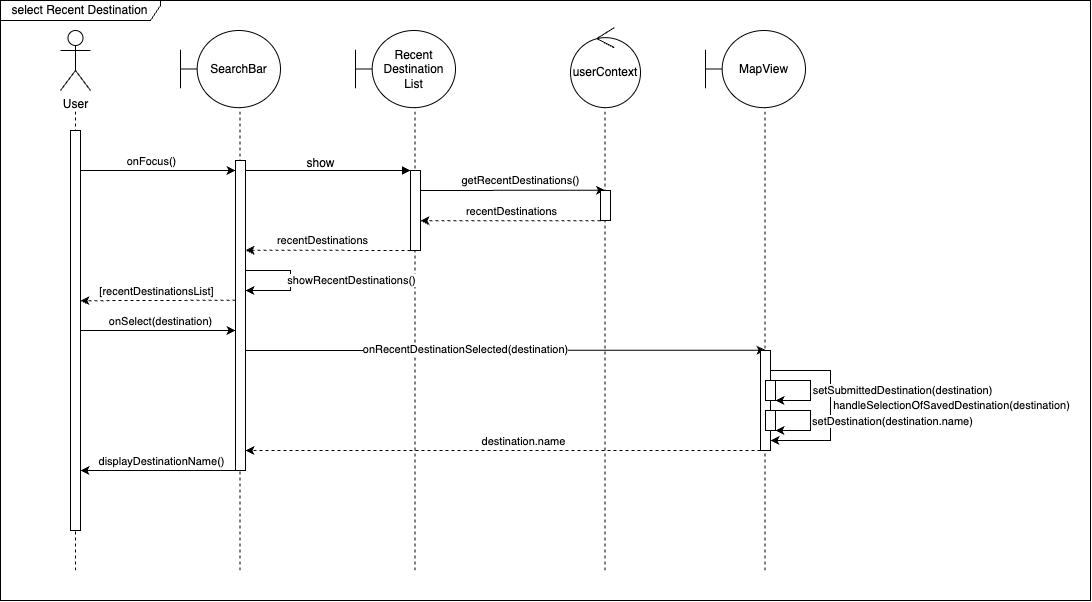

The diagram above was exported from draw.io. Its source (the exported page's mxGraphModel, read from the mxfile embedded in the PNG):
<mxGraphModel dx="1930" dy="714" grid="1" gridSize="10" guides="1" tooltips="1" connect="1" arrows="1" fold="1" page="1" pageScale="1" pageWidth="850" pageHeight="1100" math="0" shadow="0">
  <root>
    <mxCell id="0" />
    <mxCell id="1" parent="0" />
    <mxCell id="zNqR8f9zWiCgL_Ndv8Wn-20" value="" style="group" parent="1" vertex="1" connectable="0">
      <mxGeometry x="675" y="140" width="100" height="540" as="geometry" />
    </mxCell>
    <mxCell id="zNqR8f9zWiCgL_Ndv8Wn-21" value="" style="group" parent="zNqR8f9zWiCgL_Ndv8Wn-20" vertex="1" connectable="0">
      <mxGeometry width="100" height="540" as="geometry" />
    </mxCell>
    <mxCell id="zNqR8f9zWiCgL_Ndv8Wn-22" value="" style="endArrow=none;dashed=1;html=1;rounded=0;" parent="zNqR8f9zWiCgL_Ndv8Wn-21" edge="1">
      <mxGeometry width="50" height="50" relative="1" as="geometry">
        <mxPoint x="59.52000000000001" y="540" as="sourcePoint" />
        <mxPoint x="59.52000000000001" y="77.14285714285714" as="targetPoint" />
      </mxGeometry>
    </mxCell>
    <mxCell id="zNqR8f9zWiCgL_Ndv8Wn-23" value="MapView" style="shape=umlBoundary;whiteSpace=wrap;html=1;" parent="zNqR8f9zWiCgL_Ndv8Wn-21" vertex="1">
      <mxGeometry width="100" height="77.14285714285714" as="geometry" />
    </mxCell>
    <mxCell id="zNqR8f9zWiCgL_Ndv8Wn-6" value="" style="group" parent="1" vertex="1" connectable="0">
      <mxGeometry x="325" y="140" width="100" height="540" as="geometry" />
    </mxCell>
    <mxCell id="zNqR8f9zWiCgL_Ndv8Wn-7" value="" style="group" parent="zNqR8f9zWiCgL_Ndv8Wn-6" vertex="1" connectable="0">
      <mxGeometry width="100" height="540" as="geometry" />
    </mxCell>
    <mxCell id="zNqR8f9zWiCgL_Ndv8Wn-8" value="" style="endArrow=none;dashed=1;html=1;rounded=0;" parent="zNqR8f9zWiCgL_Ndv8Wn-7" edge="1">
      <mxGeometry width="50" height="50" relative="1" as="geometry">
        <mxPoint x="59.52000000000001" y="540" as="sourcePoint" />
        <mxPoint x="59.52000000000001" y="77.14285714285714" as="targetPoint" />
      </mxGeometry>
    </mxCell>
    <mxCell id="zNqR8f9zWiCgL_Ndv8Wn-9" value="Recent&lt;div&gt;Destination&lt;/div&gt;&lt;div&gt;List&lt;/div&gt;" style="shape=umlBoundary;whiteSpace=wrap;html=1;" parent="zNqR8f9zWiCgL_Ndv8Wn-7" vertex="1">
      <mxGeometry width="100" height="77.14285714285714" as="geometry" />
    </mxCell>
    <mxCell id="aM9ryv3xv72pqoxQDRHE-7" value="" style="html=1;verticalAlign=bottom;endArrow=block;edgeStyle=elbowEdgeStyle;elbow=vertical;curved=0;rounded=0;" parent="1" source="aM9ryv3xv72pqoxQDRHE-2" target="aM9ryv3xv72pqoxQDRHE-6" edge="1">
      <mxGeometry relative="1" as="geometry">
        <mxPoint x="505" y="250" as="sourcePoint" />
        <Array as="points">
          <mxPoint x="270" y="280" />
          <mxPoint x="330" y="260" />
          <mxPoint x="490" y="240" />
        </Array>
        <mxPoint as="offset" />
      </mxGeometry>
    </mxCell>
    <mxCell id="EBvl60I7Bp-wSoXr0wBY-1" value="User" style="shape=umlActor;verticalLabelPosition=bottom;verticalAlign=top;html=1;outlineConnect=0;" parent="1" vertex="1">
      <mxGeometry x="30" y="140" width="30" height="60" as="geometry" />
    </mxCell>
    <mxCell id="EBvl60I7Bp-wSoXr0wBY-8" value="" style="endArrow=none;dashed=1;html=1;rounded=0;" parent="1" edge="1">
      <mxGeometry width="50" height="50" relative="1" as="geometry">
        <mxPoint x="45" y="680" as="sourcePoint" />
        <mxPoint x="45" y="220" as="targetPoint" />
      </mxGeometry>
    </mxCell>
    <mxCell id="EBvl60I7Bp-wSoXr0wBY-10" value="" style="endArrow=none;dashed=1;html=1;rounded=0;" parent="1" target="EBvl60I7Bp-wSoXr0wBY-9" edge="1">
      <mxGeometry width="50" height="50" relative="1" as="geometry">
        <mxPoint x="45" y="600" as="sourcePoint" />
        <mxPoint x="90" y="200" as="targetPoint" />
      </mxGeometry>
    </mxCell>
    <mxCell id="EBvl60I7Bp-wSoXr0wBY-11" style="edgeStyle=elbowEdgeStyle;rounded=0;orthogonalLoop=1;jettySize=auto;html=1;elbow=horizontal;curved=0;" parent="1" source="EBvl60I7Bp-wSoXr0wBY-9" target="aM9ryv3xv72pqoxQDRHE-2" edge="1">
      <mxGeometry relative="1" as="geometry">
        <mxPoint x="95" y="259" as="sourcePoint" />
        <mxPoint x="205" y="259" as="targetPoint" />
        <Array as="points">
          <mxPoint x="140" y="280" />
        </Array>
      </mxGeometry>
    </mxCell>
    <mxCell id="EBvl60I7Bp-wSoXr0wBY-12" value="onFocus()" style="edgeLabel;html=1;align=center;verticalAlign=middle;resizable=0;points=[];" parent="EBvl60I7Bp-wSoXr0wBY-11" vertex="1" connectable="0">
      <mxGeometry x="-0.1485" relative="1" as="geometry">
        <mxPoint x="4" y="-10" as="offset" />
      </mxGeometry>
    </mxCell>
    <mxCell id="EBvl60I7Bp-wSoXr0wBY-33" style="edgeStyle=elbowEdgeStyle;rounded=0;orthogonalLoop=1;jettySize=auto;html=1;elbow=vertical;curved=0;" parent="1" edge="1">
      <mxGeometry relative="1" as="geometry">
        <mxPoint x="50" y="440" as="sourcePoint" />
        <mxPoint x="205" y="440" as="targetPoint" />
        <Array as="points">
          <mxPoint x="128" y="440" />
        </Array>
      </mxGeometry>
    </mxCell>
    <mxCell id="EBvl60I7Bp-wSoXr0wBY-34" value="onSelect(destination)" style="edgeLabel;html=1;align=center;verticalAlign=middle;resizable=0;points=[];" parent="EBvl60I7Bp-wSoXr0wBY-33" vertex="1" connectable="0">
      <mxGeometry x="-0.2215" relative="1" as="geometry">
        <mxPoint x="19" y="-10" as="offset" />
      </mxGeometry>
    </mxCell>
    <mxCell id="EBvl60I7Bp-wSoXr0wBY-9" value="" style="html=1;points=[];perimeter=orthogonalPerimeter;outlineConnect=0;targetShapes=umlLifeline;portConstraint=eastwest;newEdgeStyle={&quot;edgeStyle&quot;:&quot;elbowEdgeStyle&quot;,&quot;elbow&quot;:&quot;vertical&quot;,&quot;curved&quot;:0,&quot;rounded&quot;:0};" parent="1" vertex="1">
      <mxGeometry x="40" y="240" width="10" height="400" as="geometry" />
    </mxCell>
    <mxCell id="EBvl60I7Bp-wSoXr0wBY-15" style="edgeStyle=elbowEdgeStyle;rounded=0;orthogonalLoop=1;jettySize=auto;html=1;elbow=vertical;curved=0;" parent="1" edge="1">
      <mxGeometry relative="1" as="geometry">
        <mxPoint x="390" y="299.9957142857143" as="sourcePoint" />
        <mxPoint x="574.5" y="299.9957142857143" as="targetPoint" />
      </mxGeometry>
    </mxCell>
    <mxCell id="EBvl60I7Bp-wSoXr0wBY-16" value="getRecentDestinations()" style="edgeLabel;html=1;align=center;verticalAlign=middle;resizable=0;points=[];" parent="EBvl60I7Bp-wSoXr0wBY-15" vertex="1" connectable="0">
      <mxGeometry x="0.4334" y="2" relative="1" as="geometry">
        <mxPoint x="-33" y="-8" as="offset" />
      </mxGeometry>
    </mxCell>
    <mxCell id="EBvl60I7Bp-wSoXr0wBY-26" style="edgeStyle=elbowEdgeStyle;rounded=0;orthogonalLoop=1;jettySize=auto;html=1;elbow=vertical;curved=0;dashed=1;" parent="1" edge="1">
      <mxGeometry relative="1" as="geometry">
        <mxPoint x="570" y="330.1538461538461" as="sourcePoint" />
        <mxPoint x="390" y="330" as="targetPoint" />
      </mxGeometry>
    </mxCell>
    <mxCell id="EBvl60I7Bp-wSoXr0wBY-90" value="recentDestinations" style="edgeLabel;html=1;align=center;verticalAlign=middle;resizable=0;points=[];" parent="EBvl60I7Bp-wSoXr0wBY-26" vertex="1" connectable="0">
      <mxGeometry x="-0.1726" relative="1" as="geometry">
        <mxPoint x="-15" y="-10" as="offset" />
      </mxGeometry>
    </mxCell>
    <mxCell id="EBvl60I7Bp-wSoXr0wBY-28" style="edgeStyle=elbowEdgeStyle;rounded=0;orthogonalLoop=1;jettySize=auto;html=1;elbow=vertical;curved=0;dashed=1;" parent="1" edge="1">
      <mxGeometry relative="1" as="geometry">
        <mxPoint x="380" y="360" as="sourcePoint" />
        <mxPoint x="215" y="360.33333333333337" as="targetPoint" />
      </mxGeometry>
    </mxCell>
    <mxCell id="EBvl60I7Bp-wSoXr0wBY-29" value="recentDestinations" style="edgeLabel;html=1;align=center;verticalAlign=middle;resizable=0;points=[];" parent="EBvl60I7Bp-wSoXr0wBY-28" vertex="1" connectable="0">
      <mxGeometry x="0.0632" relative="1" as="geometry">
        <mxPoint y="-10" as="offset" />
      </mxGeometry>
    </mxCell>
    <mxCell id="EBvl60I7Bp-wSoXr0wBY-30" style="edgeStyle=elbowEdgeStyle;rounded=0;orthogonalLoop=1;jettySize=auto;html=1;elbow=vertical;curved=0;dashed=1;" parent="1" edge="1">
      <mxGeometry relative="1" as="geometry">
        <mxPoint x="205" y="409.72384615384607" as="sourcePoint" />
        <mxPoint x="50" y="409.9033333333335" as="targetPoint" />
      </mxGeometry>
    </mxCell>
    <mxCell id="EBvl60I7Bp-wSoXr0wBY-31" value="[recentDestinationsList]" style="edgeLabel;html=1;align=center;verticalAlign=middle;resizable=0;points=[];" parent="EBvl60I7Bp-wSoXr0wBY-30" vertex="1" connectable="0">
      <mxGeometry x="0.0632" relative="1" as="geometry">
        <mxPoint x="3" y="-10" as="offset" />
      </mxGeometry>
    </mxCell>
    <mxCell id="EBvl60I7Bp-wSoXr0wBY-40" style="edgeStyle=elbowEdgeStyle;rounded=0;orthogonalLoop=1;jettySize=auto;html=1;elbow=vertical;curved=0;" parent="1" target="EBvl60I7Bp-wSoXr0wBY-37" edge="1">
      <mxGeometry relative="1" as="geometry">
        <mxPoint x="215" y="460" as="sourcePoint" />
        <mxPoint x="734.5" y="460" as="targetPoint" />
      </mxGeometry>
    </mxCell>
    <mxCell id="EBvl60I7Bp-wSoXr0wBY-41" value="onRecentDestinationSelected(destination)" style="edgeLabel;html=1;align=center;verticalAlign=middle;resizable=0;points=[];" parent="EBvl60I7Bp-wSoXr0wBY-40" vertex="1" connectable="0">
      <mxGeometry x="-0.1534" y="1" relative="1" as="geometry">
        <mxPoint as="offset" />
      </mxGeometry>
    </mxCell>
    <mxCell id="EBvl60I7Bp-wSoXr0wBY-88" value="show" style="text;html=1;align=center;verticalAlign=middle;resizable=0;points=[];autosize=1;strokeColor=none;fillColor=none;" parent="1" vertex="1">
      <mxGeometry x="265" y="258" width="50" height="30" as="geometry" />
    </mxCell>
    <mxCell id="jCyE4SmKjmhzoZR4JYef-1" style="edgeStyle=elbowEdgeStyle;rounded=0;orthogonalLoop=1;jettySize=auto;html=1;elbow=horizontal;curved=0;dashed=1;" parent="1" target="aM9ryv3xv72pqoxQDRHE-2" edge="1">
      <mxGeometry relative="1" as="geometry">
        <mxPoint x="730" y="560.0019047619048" as="sourcePoint" />
        <mxPoint x="220" y="560" as="targetPoint" />
        <Array as="points">
          <mxPoint x="470" y="560" />
        </Array>
      </mxGeometry>
    </mxCell>
    <mxCell id="jCyE4SmKjmhzoZR4JYef-2" value="destination.name" style="edgeLabel;html=1;align=center;verticalAlign=middle;resizable=0;points=[];" parent="jCyE4SmKjmhzoZR4JYef-1" vertex="1" connectable="0">
      <mxGeometry x="-0.0741" y="-3" relative="1" as="geometry">
        <mxPoint y="-7" as="offset" />
      </mxGeometry>
    </mxCell>
    <mxCell id="jCyE4SmKjmhzoZR4JYef-3" style="edgeStyle=elbowEdgeStyle;rounded=0;orthogonalLoop=1;jettySize=auto;html=1;elbow=horizontal;curved=0;" parent="1" target="EBvl60I7Bp-wSoXr0wBY-9" edge="1">
      <mxGeometry relative="1" as="geometry">
        <mxPoint x="209.49999999999977" y="580" as="sourcePoint" />
        <mxPoint x="50" y="595" as="targetPoint" />
        <Array as="points">
          <mxPoint x="90" y="580" />
        </Array>
      </mxGeometry>
    </mxCell>
    <mxCell id="jCyE4SmKjmhzoZR4JYef-4" value="displayDestinationName()" style="edgeLabel;html=1;align=center;verticalAlign=middle;resizable=0;points=[];" parent="jCyE4SmKjmhzoZR4JYef-3" vertex="1" connectable="0">
      <mxGeometry x="-0.0741" y="-3" relative="1" as="geometry">
        <mxPoint x="-5" y="-7" as="offset" />
      </mxGeometry>
    </mxCell>
    <mxCell id="EBvl60I7Bp-wSoXr0wBY-91" value="" style="endArrow=classic;html=1;rounded=0;" parent="1" edge="1">
      <mxGeometry width="50" height="50" relative="1" as="geometry">
        <mxPoint x="215" y="380" as="sourcePoint" />
        <mxPoint x="215" y="400" as="targetPoint" />
        <Array as="points">
          <mxPoint x="260" y="380" />
          <mxPoint x="260" y="400" />
        </Array>
      </mxGeometry>
    </mxCell>
    <mxCell id="EBvl60I7Bp-wSoXr0wBY-92" value="showRecentDestinations()" style="edgeLabel;html=1;align=center;verticalAlign=middle;resizable=0;points=[];" parent="EBvl60I7Bp-wSoXr0wBY-91" vertex="1" connectable="0">
      <mxGeometry x="0.0017" relative="1" as="geometry">
        <mxPoint x="60" as="offset" />
      </mxGeometry>
    </mxCell>
    <mxCell id="zNqR8f9zWiCgL_Ndv8Wn-3" value="" style="group" parent="1" vertex="1" connectable="0">
      <mxGeometry x="150" y="140" width="100" height="540" as="geometry" />
    </mxCell>
    <mxCell id="zNqR8f9zWiCgL_Ndv8Wn-5" value="" style="group" parent="zNqR8f9zWiCgL_Ndv8Wn-3" vertex="1" connectable="0">
      <mxGeometry width="100" height="540" as="geometry" />
    </mxCell>
    <mxCell id="zNqR8f9zWiCgL_Ndv8Wn-2" value="" style="endArrow=none;dashed=1;html=1;rounded=0;" parent="zNqR8f9zWiCgL_Ndv8Wn-5" edge="1">
      <mxGeometry width="50" height="50" relative="1" as="geometry">
        <mxPoint x="59.52000000000001" y="540" as="sourcePoint" />
        <mxPoint x="59.52000000000001" y="77.14285714285714" as="targetPoint" />
      </mxGeometry>
    </mxCell>
    <mxCell id="zNqR8f9zWiCgL_Ndv8Wn-1" value="SearchBar" style="shape=umlBoundary;whiteSpace=wrap;html=1;" parent="zNqR8f9zWiCgL_Ndv8Wn-5" vertex="1">
      <mxGeometry width="100" height="77.14285714285714" as="geometry" />
    </mxCell>
    <mxCell id="aM9ryv3xv72pqoxQDRHE-2" value="" style="html=1;points=[];perimeter=orthogonalPerimeter;outlineConnect=0;targetShapes=umlLifeline;portConstraint=eastwest;newEdgeStyle={&quot;edgeStyle&quot;:&quot;elbowEdgeStyle&quot;,&quot;elbow&quot;:&quot;vertical&quot;,&quot;curved&quot;:0,&quot;rounded&quot;:0};" parent="1" vertex="1">
      <mxGeometry x="205" y="270" width="10" height="310" as="geometry" />
    </mxCell>
    <mxCell id="aM9ryv3xv72pqoxQDRHE-6" value="" style="html=1;points=[];perimeter=orthogonalPerimeter;outlineConnect=0;targetShapes=umlLifeline;portConstraint=eastwest;newEdgeStyle={&quot;edgeStyle&quot;:&quot;elbowEdgeStyle&quot;,&quot;elbow&quot;:&quot;vertical&quot;,&quot;curved&quot;:0,&quot;rounded&quot;:0};" parent="1" vertex="1">
      <mxGeometry x="380" y="280" width="10" height="80" as="geometry" />
    </mxCell>
    <mxCell id="zNqR8f9zWiCgL_Ndv8Wn-16" value="" style="group" parent="1" vertex="1" connectable="0">
      <mxGeometry x="515" y="140" width="100" height="540" as="geometry" />
    </mxCell>
    <mxCell id="zNqR8f9zWiCgL_Ndv8Wn-17" value="" style="group" parent="zNqR8f9zWiCgL_Ndv8Wn-16" vertex="1" connectable="0">
      <mxGeometry width="100" height="540" as="geometry" />
    </mxCell>
    <mxCell id="zNqR8f9zWiCgL_Ndv8Wn-18" value="" style="endArrow=none;dashed=1;html=1;rounded=0;" parent="zNqR8f9zWiCgL_Ndv8Wn-17" edge="1">
      <mxGeometry width="50" height="50" relative="1" as="geometry">
        <mxPoint x="59.52000000000001" y="540" as="sourcePoint" />
        <mxPoint x="59.52000000000001" y="77.14285714285714" as="targetPoint" />
      </mxGeometry>
    </mxCell>
    <mxCell id="FPGufC6wucyEEnccOOQB-1" value="userContext" style="ellipse;shape=umlControl;whiteSpace=wrap;html=1;" vertex="1" parent="zNqR8f9zWiCgL_Ndv8Wn-17">
      <mxGeometry x="25" y="-2.8600000000000136" width="70" height="80" as="geometry" />
    </mxCell>
    <mxCell id="EBvl60I7Bp-wSoXr0wBY-21" style="edgeStyle=elbowEdgeStyle;rounded=0;orthogonalLoop=1;jettySize=auto;html=1;elbow=vertical;curved=0;" parent="1" source="EBvl60I7Bp-wSoXr0wBY-14" edge="1">
      <mxGeometry relative="1" as="geometry">
        <mxPoint x="574.547619047619" y="315.47619047619037" as="targetPoint" />
      </mxGeometry>
    </mxCell>
    <mxCell id="EBvl60I7Bp-wSoXr0wBY-14" value="" style="html=1;points=[];perimeter=orthogonalPerimeter;outlineConnect=0;targetShapes=umlLifeline;portConstraint=eastwest;newEdgeStyle={&quot;edgeStyle&quot;:&quot;elbowEdgeStyle&quot;,&quot;elbow&quot;:&quot;vertical&quot;,&quot;curved&quot;:0,&quot;rounded&quot;:0};" parent="1" vertex="1">
      <mxGeometry x="570" y="300" width="10" height="30" as="geometry" />
    </mxCell>
    <mxCell id="EBvl60I7Bp-wSoXr0wBY-23" value="" style="endArrow=classic;html=1;rounded=0;" parent="1" source="EBvl60I7Bp-wSoXr0wBY-14" edge="1">
      <mxGeometry width="50" height="50" relative="1" as="geometry">
        <mxPoint x="540" y="320" as="sourcePoint" />
        <mxPoint x="574.547619047619" y="315" as="targetPoint" />
      </mxGeometry>
    </mxCell>
    <mxCell id="EBvl60I7Bp-wSoXr0wBY-36" style="edgeStyle=elbowEdgeStyle;rounded=0;orthogonalLoop=1;jettySize=auto;html=1;elbow=vertical;curved=0;" parent="1" source="EBvl60I7Bp-wSoXr0wBY-37" edge="1">
      <mxGeometry relative="1" as="geometry">
        <mxPoint x="734.547619047619" y="509.7619047619048" as="targetPoint" />
      </mxGeometry>
    </mxCell>
    <mxCell id="EBvl60I7Bp-wSoXr0wBY-37" value="" style="html=1;points=[];perimeter=orthogonalPerimeter;outlineConnect=0;targetShapes=umlLifeline;portConstraint=eastwest;newEdgeStyle={&quot;edgeStyle&quot;:&quot;elbowEdgeStyle&quot;,&quot;elbow&quot;:&quot;vertical&quot;,&quot;curved&quot;:0,&quot;rounded&quot;:0};" parent="1" vertex="1">
      <mxGeometry x="730" y="460" width="10" height="100" as="geometry" />
    </mxCell>
    <mxCell id="EBvl60I7Bp-wSoXr0wBY-39" value="" style="endArrow=classic;html=1;rounded=0;" parent="1" source="EBvl60I7Bp-wSoXr0wBY-37" edge="1">
      <mxGeometry width="50" height="50" relative="1" as="geometry">
        <mxPoint x="700" y="320" as="sourcePoint" />
        <mxPoint x="734.547619047619" y="510" as="targetPoint" />
      </mxGeometry>
    </mxCell>
    <mxCell id="EBvl60I7Bp-wSoXr0wBY-42" value="" style="endArrow=classic;html=1;rounded=0;" parent="1" source="EBvl60I7Bp-wSoXr0wBY-37" target="EBvl60I7Bp-wSoXr0wBY-37" edge="1">
      <mxGeometry width="50" height="50" relative="1" as="geometry">
        <mxPoint x="540" y="400" as="sourcePoint" />
        <mxPoint x="740" y="500" as="targetPoint" />
        <Array as="points">
          <mxPoint x="800" y="480" />
          <mxPoint x="800" y="550" />
        </Array>
      </mxGeometry>
    </mxCell>
    <mxCell id="EBvl60I7Bp-wSoXr0wBY-57" value="handleSelectionOfSavedDestination(destination)" style="edgeLabel;html=1;align=center;verticalAlign=middle;resizable=0;points=[];" parent="EBvl60I7Bp-wSoXr0wBY-42" vertex="1" connectable="0">
      <mxGeometry x="-0.0191" y="-1" relative="1" as="geometry">
        <mxPoint x="121" y="1" as="offset" />
      </mxGeometry>
    </mxCell>
    <mxCell id="EBvl60I7Bp-wSoXr0wBY-46" value="&lt;span style=&quot;color: rgba(0, 0, 0, 0); font-family: monospace; font-size: 0px; text-align: start;&quot;&gt;%3CmxGraphModel%3E%3Croot%3E%3CmxCell%20id%3D%220%22%2F%3E%3CmxCell%20id%3D%221%22%20parent%3D%220%22%2F%3E%3CmxCell%20id%3D%222%22%20value%3D%22%22%20style%3D%22endArrow%3Dclassic%3Bhtml%3D1%3Brounded%3D0%3B%22%20edge%3D%221%22%20parent%3D%221%22%3E%3CmxGeometry%20width%3D%2250%22%20height%3D%2250%22%20relative%3D%221%22%20as%3D%22geometry%22%3E%3CmxPoint%20x%3D%22745%22%20y%3D%22500%22%20as%3D%22sourcePoint%22%2F%3E%3CmxPoint%20x%3D%22745%22%20y%3D%22520%22%20as%3D%22targetPoint%22%2F%3E%3CArray%20as%3D%22points%22%3E%3CmxPoint%20x%3D%22780%22%20y%3D%22500%22%2F%3E%3CmxPoint%20x%3D%22780%22%20y%3D%22520%22%2F%3E%3C%2FArray%3E%3C%2FmxGeometry%3E%3C%2FmxCell%3E%3CmxCell%20id%3D%223%22%20value%3D%22setSubmittedDestination(destination)%22%20style%3D%22edgeLabel%3Bhtml%3D1%3Balign%3Dcenter%3BverticalAlign%3Dmiddle%3Bresizable%3D0%3Bpoints%3D%5B%5D%3B%22%20vertex%3D%221%22%20connectable%3D%220%22%20parent%3D%222%22%3E%3CmxGeometry%20x%3D%22-0.025%22%20relative%3D%221%22%20as%3D%22geometry%22%3E%3CmxPoint%20x%3D%2290%22%20y%3D%221%22%20as%3D%22offset%22%2F%3E%3C%2FmxGeometry%3E%3C%2FmxCell%3E%3C%2Froot%3E%3C%2FmxGraphModel%3E&lt;/span&gt;" style="html=1;points=[];perimeter=orthogonalPerimeter;outlineConnect=0;targetShapes=umlLifeline;portConstraint=eastwest;newEdgeStyle={&quot;edgeStyle&quot;:&quot;elbowEdgeStyle&quot;,&quot;elbow&quot;:&quot;vertical&quot;,&quot;curved&quot;:0,&quot;rounded&quot;:0};" parent="1" vertex="1">
      <mxGeometry x="735" y="520" width="10" height="20" as="geometry" />
    </mxCell>
    <mxCell id="EBvl60I7Bp-wSoXr0wBY-47" value="" style="endArrow=classic;html=1;rounded=0;" parent="1" source="EBvl60I7Bp-wSoXr0wBY-51" target="EBvl60I7Bp-wSoXr0wBY-51" edge="1">
      <mxGeometry width="50" height="50" relative="1" as="geometry">
        <mxPoint x="750" y="500" as="sourcePoint" />
        <mxPoint x="750" y="640" as="targetPoint" />
        <Array as="points">
          <mxPoint x="780" y="510" />
        </Array>
      </mxGeometry>
    </mxCell>
    <mxCell id="EBvl60I7Bp-wSoXr0wBY-48" value="setSubmittedDestination(destination)" style="edgeLabel;html=1;align=center;verticalAlign=middle;resizable=0;points=[];" parent="EBvl60I7Bp-wSoXr0wBY-47" vertex="1" connectable="0">
      <mxGeometry x="-0.025" relative="1" as="geometry">
        <mxPoint x="91" as="offset" />
      </mxGeometry>
    </mxCell>
    <mxCell id="EBvl60I7Bp-wSoXr0wBY-49" value="" style="endArrow=classic;html=1;rounded=0;" parent="1" source="EBvl60I7Bp-wSoXr0wBY-46" target="EBvl60I7Bp-wSoXr0wBY-46" edge="1">
      <mxGeometry width="50" height="50" relative="1" as="geometry">
        <mxPoint x="750" y="540" as="sourcePoint" />
        <mxPoint x="750" y="560" as="targetPoint" />
        <Array as="points">
          <mxPoint x="780" y="520" />
          <mxPoint x="780" y="540" />
        </Array>
      </mxGeometry>
    </mxCell>
    <mxCell id="EBvl60I7Bp-wSoXr0wBY-52" value="setDestination(destination.name)" style="edgeLabel;html=1;align=center;verticalAlign=middle;resizable=0;points=[];" parent="EBvl60I7Bp-wSoXr0wBY-49" vertex="1" connectable="0">
      <mxGeometry x="-0.002" relative="1" as="geometry">
        <mxPoint x="81" as="offset" />
      </mxGeometry>
    </mxCell>
    <mxCell id="EBvl60I7Bp-wSoXr0wBY-51" value="&lt;span style=&quot;color: rgba(0, 0, 0, 0); font-family: monospace; font-size: 0px; text-align: start;&quot;&gt;%3CmxGraphModel%3E%3Croot%3E%3CmxCell%20id%3D%220%22%2F%3E%3CmxCell%20id%3D%221%22%20parent%3D%220%22%2F%3E%3CmxCell%20id%3D%222%22%20value%3D%22%22%20style%3D%22endArrow%3Dclassic%3Bhtml%3D1%3Brounded%3D0%3B%22%20edge%3D%221%22%20parent%3D%221%22%3E%3CmxGeometry%20width%3D%2250%22%20height%3D%2250%22%20relative%3D%221%22%20as%3D%22geometry%22%3E%3CmxPoint%20x%3D%22745%22%20y%3D%22500%22%20as%3D%22sourcePoint%22%2F%3E%3CmxPoint%20x%3D%22745%22%20y%3D%22520%22%20as%3D%22targetPoint%22%2F%3E%3CArray%20as%3D%22points%22%3E%3CmxPoint%20x%3D%22780%22%20y%3D%22500%22%2F%3E%3CmxPoint%20x%3D%22780%22%20y%3D%22520%22%2F%3E%3C%2FArray%3E%3C%2FmxGeometry%3E%3C%2FmxCell%3E%3CmxCell%20id%3D%223%22%20value%3D%22setSubmittedDestination(destination)%22%20style%3D%22edgeLabel%3Bhtml%3D1%3Balign%3Dcenter%3BverticalAlign%3Dmiddle%3Bresizable%3D0%3Bpoints%3D%5B%5D%3B%22%20vertex%3D%221%22%20connectable%3D%220%22%20parent%3D%222%22%3E%3CmxGeometry%20x%3D%22-0.025%22%20relative%3D%221%22%20as%3D%22geometry%22%3E%3CmxPoint%20x%3D%2290%22%20y%3D%221%22%20as%3D%22offset%22%2F%3E%3C%2FmxGeometry%3E%3C%2FmxCell%3E%3C%2Froot%3E%3C%2FmxGraphModel%3E&lt;/span&gt;" style="html=1;points=[];perimeter=orthogonalPerimeter;outlineConnect=0;targetShapes=umlLifeline;portConstraint=eastwest;newEdgeStyle={&quot;edgeStyle&quot;:&quot;elbowEdgeStyle&quot;,&quot;elbow&quot;:&quot;vertical&quot;,&quot;curved&quot;:0,&quot;rounded&quot;:0};" parent="1" vertex="1">
      <mxGeometry x="735" y="490" width="10" height="20" as="geometry" />
    </mxCell>
    <mxCell id="rjVemwAgiblq_xFVpEel-1" value="select Recent Destination" style="shape=umlFrame;whiteSpace=wrap;html=1;pointerEvents=0;width=160;height=20;" vertex="1" parent="1">
      <mxGeometry x="-30" y="110" width="1090" height="600" as="geometry" />
    </mxCell>
  </root>
</mxGraphModel>